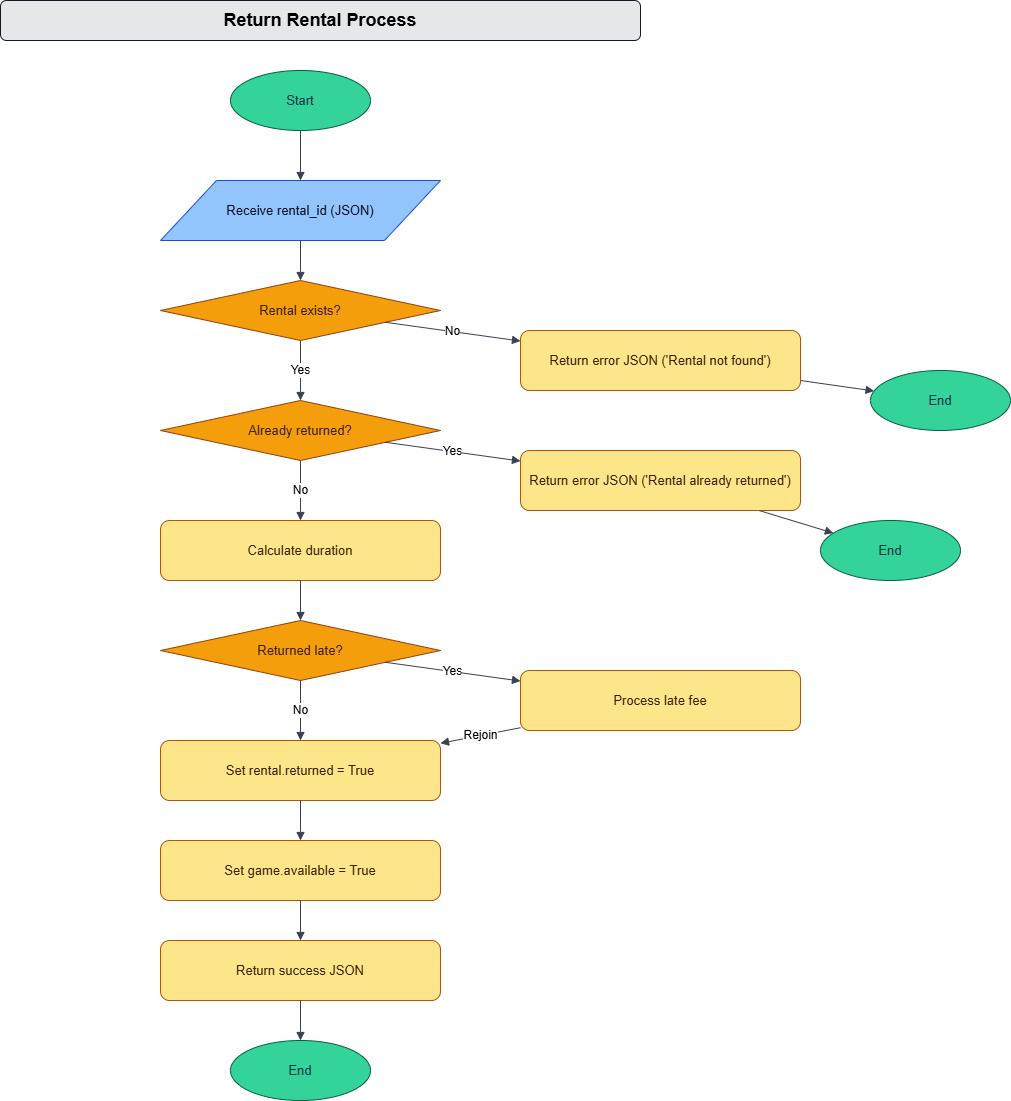

The diagram above was exported from draw.io. Its source (the exported page's mxGraphModel, read from the mxfile embedded in the PNG):
<mxGraphModel dx="1499" dy="655" grid="1" gridSize="10" guides="1" tooltips="1" connect="1" arrows="1" fold="1" page="1" pageScale="1" pageWidth="827" pageHeight="1169" math="0" shadow="0">
  <root>
    <mxCell id="0" />
    <mxCell id="1" parent="0" />
    <mxCell id="2" value="Return Rental Process" style="rounded=1;whiteSpace=wrap;html=1;fillColor=#E5E7EB;strokeColor=#111827;fontStyle=1;fontSize=18;" parent="1" vertex="1">
      <mxGeometry x="260" y="40" width="640" height="40" as="geometry" />
    </mxCell>
    <mxCell id="3" value="Start" style="ellipse;whiteSpace=wrap;html=1;fillColor=#34D399;strokeColor=#065F46;fontColor=#083344;fontSize=13;" parent="1" vertex="1">
      <mxGeometry x="490" y="110" width="140" height="60" as="geometry" />
    </mxCell>
    <mxCell id="4" value="Receive rental_id (JSON)" style="shape=parallelogram;whiteSpace=wrap;html=1;fillColor=#93C5FD;strokeColor=#1D4ED8;fontColor=#0B1023;fontSize=13;" parent="1" vertex="1">
      <mxGeometry x="420" y="220" width="280" height="60" as="geometry" />
    </mxCell>
    <mxCell id="5" value="Rental exists?" style="rhombus;whiteSpace=wrap;html=1;fillColor=#F59E0B;strokeColor=#92400E;fontColor=#3B2004;fontSize=13;" parent="1" vertex="1">
      <mxGeometry x="420" y="320" width="280" height="60" as="geometry" />
    </mxCell>
    <mxCell id="6" value="Return error JSON ('Rental not found')" style="rounded=1;whiteSpace=wrap;html=1;fillColor=#FDE68A;strokeColor=#B45309;fontColor=#3B2004;fontSize=13;" parent="1" vertex="1">
      <mxGeometry x="780" y="370" width="280" height="60" as="geometry" />
    </mxCell>
    <mxCell id="7" value="End" style="ellipse;whiteSpace=wrap;html=1;fillColor=#34D399;strokeColor=#065F46;fontColor=#083344;fontSize=13;" parent="1" vertex="1">
      <mxGeometry x="1130" y="410" width="140" height="60" as="geometry" />
    </mxCell>
    <mxCell id="8" value="Already returned?" style="rhombus;whiteSpace=wrap;html=1;fillColor=#F59E0B;strokeColor=#92400E;fontColor=#3B2004;fontSize=13;" parent="1" vertex="1">
      <mxGeometry x="420" y="440" width="280" height="60" as="geometry" />
    </mxCell>
    <mxCell id="9" value="Return error JSON ('Rental already returned')" style="rounded=1;whiteSpace=wrap;html=1;fillColor=#FDE68A;strokeColor=#B45309;fontColor=#3B2004;fontSize=13;" parent="1" vertex="1">
      <mxGeometry x="780" y="490" width="280" height="60" as="geometry" />
    </mxCell>
    <mxCell id="10" value="End" style="ellipse;whiteSpace=wrap;html=1;fillColor=#34D399;strokeColor=#065F46;fontColor=#083344;fontSize=13;" parent="1" vertex="1">
      <mxGeometry x="1080" y="560" width="140" height="60" as="geometry" />
    </mxCell>
    <mxCell id="11" value="Calculate duration" style="rounded=1;whiteSpace=wrap;html=1;fillColor=#FDE68A;strokeColor=#B45309;fontColor=#3B2004;fontSize=13;" parent="1" vertex="1">
      <mxGeometry x="420" y="560" width="280" height="60" as="geometry" />
    </mxCell>
    <mxCell id="12" value="Returned late?" style="rhombus;whiteSpace=wrap;html=1;fillColor=#F59E0B;strokeColor=#92400E;fontColor=#3B2004;fontSize=13;" parent="1" vertex="1">
      <mxGeometry x="420" y="660" width="280" height="60" as="geometry" />
    </mxCell>
    <mxCell id="13" value="Process late fee" style="rounded=1;whiteSpace=wrap;html=1;fillColor=#FDE68A;strokeColor=#B45309;fontColor=#3B2004;fontSize=13;" parent="1" vertex="1">
      <mxGeometry x="780" y="710" width="280" height="60" as="geometry" />
    </mxCell>
    <mxCell id="14" value="Set rental.returned = True" style="rounded=1;whiteSpace=wrap;html=1;fillColor=#FDE68A;strokeColor=#B45309;fontColor=#3B2004;fontSize=13;" parent="1" vertex="1">
      <mxGeometry x="420" y="780" width="280" height="60" as="geometry" />
    </mxCell>
    <mxCell id="15" value="Set game.available = True" style="rounded=1;whiteSpace=wrap;html=1;fillColor=#FDE68A;strokeColor=#B45309;fontColor=#3B2004;fontSize=13;" parent="1" vertex="1">
      <mxGeometry x="420" y="880" width="280" height="60" as="geometry" />
    </mxCell>
    <mxCell id="16" value="Return success JSON" style="rounded=1;whiteSpace=wrap;html=1;fillColor=#FDE68A;strokeColor=#B45309;fontColor=#3B2004;fontSize=13;" parent="1" vertex="1">
      <mxGeometry x="420" y="980" width="280" height="60" as="geometry" />
    </mxCell>
    <mxCell id="17" value="End" style="ellipse;whiteSpace=wrap;html=1;fillColor=#34D399;strokeColor=#065F46;fontColor=#083344;fontSize=13;" parent="1" vertex="1">
      <mxGeometry x="490" y="1080" width="140" height="60" as="geometry" />
    </mxCell>
    <mxCell id="18" value="" style="endArrow=block;html=1;strokeColor=#374151;fontSize=12;" parent="1" source="3" target="4" edge="1">
      <mxGeometry relative="1" as="geometry" />
    </mxCell>
    <mxCell id="19" value="" style="endArrow=block;html=1;strokeColor=#374151;fontSize=12;" parent="1" source="4" target="5" edge="1">
      <mxGeometry relative="1" as="geometry" />
    </mxCell>
    <mxCell id="20" value="No" style="endArrow=block;html=1;strokeColor=#374151;fontSize=12;" parent="1" source="5" target="6" edge="1">
      <mxGeometry relative="1" as="geometry" />
    </mxCell>
    <mxCell id="21" value="" style="endArrow=block;html=1;strokeColor=#374151;fontSize=12;" parent="1" source="6" target="7" edge="1">
      <mxGeometry relative="1" as="geometry" />
    </mxCell>
    <mxCell id="22" value="Yes" style="endArrow=block;html=1;strokeColor=#374151;fontSize=12;" parent="1" source="5" target="8" edge="1">
      <mxGeometry relative="1" as="geometry" />
    </mxCell>
    <mxCell id="23" value="Yes" style="endArrow=block;html=1;strokeColor=#374151;fontSize=12;" parent="1" source="8" target="9" edge="1">
      <mxGeometry relative="1" as="geometry" />
    </mxCell>
    <mxCell id="24" value="" style="endArrow=block;html=1;strokeColor=#374151;fontSize=12;" parent="1" source="9" target="10" edge="1">
      <mxGeometry relative="1" as="geometry" />
    </mxCell>
    <mxCell id="25" value="No" style="endArrow=block;html=1;strokeColor=#374151;fontSize=12;" parent="1" source="8" target="11" edge="1">
      <mxGeometry relative="1" as="geometry" />
    </mxCell>
    <mxCell id="26" value="" style="endArrow=block;html=1;strokeColor=#374151;fontSize=12;" parent="1" source="11" target="12" edge="1">
      <mxGeometry relative="1" as="geometry" />
    </mxCell>
    <mxCell id="27" value="Yes" style="endArrow=block;html=1;strokeColor=#374151;fontSize=12;" parent="1" source="12" target="13" edge="1">
      <mxGeometry relative="1" as="geometry" />
    </mxCell>
    <mxCell id="28" value="No" style="endArrow=block;html=1;strokeColor=#374151;fontSize=12;" parent="1" source="12" target="14" edge="1">
      <mxGeometry relative="1" as="geometry" />
    </mxCell>
    <mxCell id="29" value="Rejoin" style="endArrow=block;html=1;strokeColor=#374151;fontSize=12;" parent="1" source="13" target="14" edge="1">
      <mxGeometry relative="1" as="geometry" />
    </mxCell>
    <mxCell id="30" value="" style="endArrow=block;html=1;strokeColor=#374151;fontSize=12;" parent="1" source="14" target="15" edge="1">
      <mxGeometry relative="1" as="geometry" />
    </mxCell>
    <mxCell id="31" value="" style="endArrow=block;html=1;strokeColor=#374151;fontSize=12;" parent="1" source="15" target="16" edge="1">
      <mxGeometry relative="1" as="geometry" />
    </mxCell>
    <mxCell id="32" value="" style="endArrow=block;html=1;strokeColor=#374151;fontSize=12;" parent="1" source="16" target="17" edge="1">
      <mxGeometry relative="1" as="geometry" />
    </mxCell>
  </root>
</mxGraphModel>